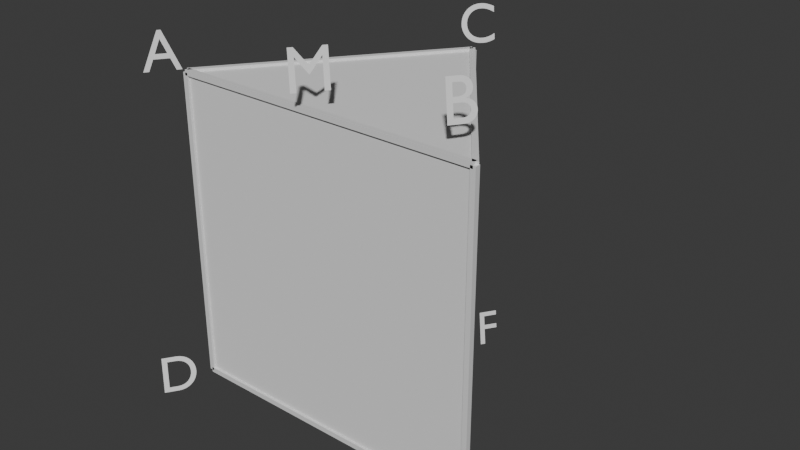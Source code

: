 # Source: r6.blend  (saved by Blender 4.3.34; exported with 4.5.12 LTS)
import bpy
from mathutils import Matrix  # noqa: F401  (used for matrix-valued properties, if any)

bpy.ops.wm.read_factory_settings(use_empty=True)
scene = bpy.context.scene
scene.name = 'Scene'

# ---- collections
col_collection = bpy.data.collections.new('Collection'); scene.collection.children.link(col_collection)

# ---- materials (node trees are filled in below, after node groups)
mat_x = bpy.data.materials.new('マテリアル')
mat_001 = bpy.data.materials.new('マテリアル.001')
mat_002 = bpy.data.materials.new('マテリアル.002')
mat_003 = bpy.data.materials.new('マテリアル.003')
mat_004 = bpy.data.materials.new('マテリアル.004')
mat_005 = bpy.data.materials.new('マテリアル.005')
mat_006 = bpy.data.materials.new('マテリアル.006')
mat_007 = bpy.data.materials.new('マテリアル.007')
mat_008 = bpy.data.materials.new('マテリアル.008')
mat_009 = bpy.data.materials.new('マテリアル.009')
mat_010 = bpy.data.materials.new('マテリアル.010')
mat_011 = bpy.data.materials.new('マテリアル.011')
mat_012 = bpy.data.materials.new('マテリアル.012')
mat_013 = bpy.data.materials.new('マテリアル.013')
mat_014 = bpy.data.materials.new('マテリアル.014')
mat_015 = bpy.data.materials.new('マテリアル.015')

# ---- material node trees
mat_x.use_nodes = True; mat_x.node_tree.nodes.clear()
_N = mat_x.node_tree.nodes; _L = mat_x.node_tree.links
n0 = _N.new('ShaderNodeBsdfPrincipled'); n0.name = 'プリンシプルBSDF'; n0.location = (10, 300)
n0.inputs[0].default_value = (0.0, 0.0, 0.0, 1.0)
n1 = _N.new('ShaderNodeOutputMaterial'); n1.name = 'マテリアル出力'; n1.location = (300, 300)
_L.new(n0.outputs[0], n1.inputs[0])
n1.is_active_output = True
mat_001.use_nodes = True; mat_001.node_tree.nodes.clear()
_N = mat_001.node_tree.nodes; _L = mat_001.node_tree.links
n0 = _N.new('ShaderNodeBsdfPrincipled'); n0.name = 'プリンシプルBSDF'; n0.location = (10, 300)
n0.inputs[0].default_value = (0.0, 0.0, 0.0, 1.0)
n1 = _N.new('ShaderNodeOutputMaterial'); n1.name = 'マテリアル出力'; n1.location = (300, 300)
_L.new(n0.outputs[0], n1.inputs[0])
n1.is_active_output = True
mat_002.use_nodes = True; mat_002.node_tree.nodes.clear()
_N = mat_002.node_tree.nodes; _L = mat_002.node_tree.links
n0 = _N.new('ShaderNodeBsdfPrincipled'); n0.name = 'プリンシプルBSDF'; n0.location = (10, 300)
n0.inputs[0].default_value = (0.0, 0.0, 0.0, 1.0)
n1 = _N.new('ShaderNodeOutputMaterial'); n1.name = 'マテリアル出力'; n1.location = (300, 300)
_L.new(n0.outputs[0], n1.inputs[0])
n1.is_active_output = True
mat_003.use_nodes = True; mat_003.node_tree.nodes.clear()
_N = mat_003.node_tree.nodes; _L = mat_003.node_tree.links
n0 = _N.new('ShaderNodeBsdfPrincipled'); n0.name = 'プリンシプルBSDF'; n0.location = (10, 300)
n0.inputs[0].default_value = (0.0, 0.0, 0.0, 1.0)
n1 = _N.new('ShaderNodeOutputMaterial'); n1.name = 'マテリアル出力'; n1.location = (300, 300)
_L.new(n0.outputs[0], n1.inputs[0])
n1.is_active_output = True
mat_004.use_nodes = True; mat_004.node_tree.nodes.clear()
_N = mat_004.node_tree.nodes; _L = mat_004.node_tree.links
n0 = _N.new('ShaderNodeBsdfPrincipled'); n0.name = 'プリンシプルBSDF'; n0.location = (10, 300)
n0.inputs[0].default_value = (0.0, 0.0, 0.0, 1.0)
n1 = _N.new('ShaderNodeOutputMaterial'); n1.name = 'マテリアル出力'; n1.location = (300, 300)
_L.new(n0.outputs[0], n1.inputs[0])
n1.is_active_output = True
mat_005.use_nodes = True; mat_005.node_tree.nodes.clear()
_N = mat_005.node_tree.nodes; _L = mat_005.node_tree.links
n0 = _N.new('ShaderNodeBsdfPrincipled'); n0.name = 'プリンシプルBSDF'; n0.location = (10, 300)
n0.inputs[0].default_value = (0.0, 0.0, 0.0, 1.0)
n1 = _N.new('ShaderNodeOutputMaterial'); n1.name = 'マテリアル出力'; n1.location = (300, 300)
_L.new(n0.outputs[0], n1.inputs[0])
n1.is_active_output = True
mat_006.use_nodes = True; mat_006.node_tree.nodes.clear()
_N = mat_006.node_tree.nodes; _L = mat_006.node_tree.links
n0 = _N.new('ShaderNodeBsdfPrincipled'); n0.name = 'プリンシプルBSDF'; n0.location = (10, 300)
n0.inputs[0].default_value = (0.0, 0.0, 0.0, 1.0)
n1 = _N.new('ShaderNodeOutputMaterial'); n1.name = 'マテリアル出力'; n1.location = (300, 300)
_L.new(n0.outputs[0], n1.inputs[0])
n1.is_active_output = True
mat_007.use_nodes = True; mat_007.node_tree.nodes.clear()
_N = mat_007.node_tree.nodes; _L = mat_007.node_tree.links
n0 = _N.new('ShaderNodeBsdfPrincipled'); n0.name = 'プリンシプルBSDF'; n0.location = (10, 300)
n1 = _N.new('ShaderNodeOutputMaterial'); n1.name = 'マテリアル出力'; n1.location = (300, 300)
_L.new(n0.outputs[0], n1.inputs[0])
n1.is_active_output = True
mat_008.use_nodes = True; mat_008.node_tree.nodes.clear()
_N = mat_008.node_tree.nodes; _L = mat_008.node_tree.links
n0 = _N.new('ShaderNodeBsdfPrincipled'); n0.name = 'プリンシプルBSDF'; n0.location = (10, 300)
n1 = _N.new('ShaderNodeOutputMaterial'); n1.name = 'マテリアル出力'; n1.location = (300, 300)
_L.new(n0.outputs[0], n1.inputs[0])
n1.is_active_output = True
mat_009.use_nodes = True; mat_009.node_tree.nodes.clear()
_N = mat_009.node_tree.nodes; _L = mat_009.node_tree.links
n0 = _N.new('ShaderNodeBsdfPrincipled'); n0.name = 'プリンシプルBSDF'; n0.location = (10, 300)
n1 = _N.new('ShaderNodeOutputMaterial'); n1.name = 'マテリアル出力'; n1.location = (300, 300)
_L.new(n0.outputs[0], n1.inputs[0])
n1.is_active_output = True
mat_010.use_nodes = True; mat_010.node_tree.nodes.clear()
_N = mat_010.node_tree.nodes; _L = mat_010.node_tree.links
n0 = _N.new('ShaderNodeBsdfPrincipled'); n0.name = 'プリンシプルBSDF'; n0.location = (10, 300)
n1 = _N.new('ShaderNodeOutputMaterial'); n1.name = 'マテリアル出力'; n1.location = (300, 300)
_L.new(n0.outputs[0], n1.inputs[0])
n1.is_active_output = True
mat_011.use_nodes = True; mat_011.node_tree.nodes.clear()
_N = mat_011.node_tree.nodes; _L = mat_011.node_tree.links
n0 = _N.new('ShaderNodeBsdfPrincipled'); n0.name = 'プリンシプルBSDF'; n0.location = (10, 300)
n1 = _N.new('ShaderNodeOutputMaterial'); n1.name = 'マテリアル出力'; n1.location = (300, 300)
_L.new(n0.outputs[0], n1.inputs[0])
n1.is_active_output = True
mat_012.use_nodes = True; mat_012.node_tree.nodes.clear()
_N = mat_012.node_tree.nodes; _L = mat_012.node_tree.links
n0 = _N.new('ShaderNodeBsdfPrincipled'); n0.name = 'プリンシプルBSDF'; n0.location = (10, 300)
n1 = _N.new('ShaderNodeOutputMaterial'); n1.name = 'マテリアル出力'; n1.location = (300, 300)
_L.new(n0.outputs[0], n1.inputs[0])
n1.is_active_output = True
mat_013.use_nodes = True; mat_013.node_tree.nodes.clear()
_N = mat_013.node_tree.nodes; _L = mat_013.node_tree.links
n0 = _N.new('ShaderNodeBsdfPrincipled'); n0.name = 'プリンシプルBSDF'; n0.location = (10, 300)
n1 = _N.new('ShaderNodeOutputMaterial'); n1.name = 'マテリアル出力'; n1.location = (300, 300)
_L.new(n0.outputs[0], n1.inputs[0])
n1.is_active_output = True
mat_014.use_nodes = True; mat_014.node_tree.nodes.clear()
_N = mat_014.node_tree.nodes; _L = mat_014.node_tree.links
n0 = _N.new('ShaderNodeBsdfPrincipled'); n0.name = 'プリンシプルBSDF'; n0.location = (10, 300)
n1 = _N.new('ShaderNodeOutputMaterial'); n1.name = 'マテリアル出力'; n1.location = (300, 300)
_L.new(n0.outputs[0], n1.inputs[0])
n1.is_active_output = True
mat_015.use_nodes = True; mat_015.node_tree.nodes.clear()
_N = mat_015.node_tree.nodes; _L = mat_015.node_tree.links
n0 = _N.new('ShaderNodeBsdfPrincipled'); n0.name = 'プリンシプルBSDF'; n0.location = (10, 300)
n1 = _N.new('ShaderNodeOutputMaterial'); n1.name = 'マテリアル出力'; n1.location = (300, 300)
_L.new(n0.outputs[0], n1.inputs[0])
n1.is_active_output = True

# ---- world
world_world = bpy.data.worlds.new('World'); scene.world = world_world
world_world.use_nodes = True; world_world.node_tree.nodes.clear()
_N = world_world.node_tree.nodes; _L = world_world.node_tree.links
n0 = _N.new('ShaderNodeOutputWorld'); n0.name = 'World Output'; n0.location = (300, 300)
n1 = _N.new('ShaderNodeBackground'); n1.name = 'Background'; n1.location = (10, 300)
n1.inputs[0].default_value = (0.05088, 0.05088, 0.05088, 1.0)
_L.new(n1.outputs[0], n0.inputs[0])
n0.is_active_output = True
world_world.color = (0.05088, 0.05088, 0.05088)
world_world.sun_shadow_jitter_overblur = 0.0

# ---- meshes
me_triangularprism_003 = bpy.data.meshes.new('TriangularPrism.003')
me_triangularprism_003.from_pydata([(-3.0, -2.003, -2.5), (3.0, -2.003, -2.5), (0.0, 1.997, -2.5), (-3.0, -2.003, 2.5), (3.0, -2.003, 2.5), (0.0, 1.997, 2.5)], [], [(0, 2, 1), (5, 3, 4), (0, 1, 4, 3), (1, 2, 5, 4), (2, 0, 3, 5)])
me_triangularprism_003.update()
me_x = bpy.data.meshes.new('立方体')
me_x.from_pydata([(-1.0, -1.0, -1.0), (-1.0, -1.0, 1.0), (-1.0, 1.0, -1.0), (-1.0, 1.0, 1.0), (1.0, -1.0, -1.0), (1.0, -1.0, 1.0), (1.0, 1.0, -1.0), (1.0, 1.0, 1.0)], [], [(0, 1, 3, 2), (2, 3, 7, 6), (6, 7, 5, 4), (4, 5, 1, 0), (2, 6, 4, 0), (7, 3, 1, 5)])
_uv = me_x.uv_layers.new(name='UVマップ')
_uv.uv.foreach_set('vector', [0.375, 0.0, 0.625, 0.0, 0.625, 0.25, 0.375, 0.25, 0.375, 0.25, 0.625, 0.25, 0.625, 0.5, 0.375, 0.5, 0.375, 0.5, 0.625, 0.5, 0.625, 0.75, 0.375, 0.75, 0.375, 0.75, 0.625, 0.75, 0.625, 1.0, 0.375, 1.0, 0.125, 0.5, 0.375, 0.5, 0.375, 0.75, 0.125, 0.75, 0.625, 0.5, 0.875, 0.5, 0.875, 0.75, 0.625, 0.75])
me_x.materials.append(mat_007)
me_x.update()
me_001 = bpy.data.meshes.new('立方体.001')
me_001.from_pydata([(-1.0, -1.0, -1.0), (-1.0, -1.0, 1.0), (-1.0, 1.0, -1.0), (-1.0, 1.0, 1.0), (1.0, -1.0, -1.0), (1.0, -1.0, 1.0), (1.0, 1.0, -1.0), (1.0, 1.0, 1.0)], [], [(0, 1, 3, 2), (2, 3, 7, 6), (6, 7, 5, 4), (4, 5, 1, 0), (2, 6, 4, 0), (7, 3, 1, 5)])
_uv = me_001.uv_layers.new(name='UVマップ')
_uv.uv.foreach_set('vector', [0.375, 0.0, 0.625, 0.0, 0.625, 0.25, 0.375, 0.25, 0.375, 0.25, 0.625, 0.25, 0.625, 0.5, 0.375, 0.5, 0.375, 0.5, 0.625, 0.5, 0.625, 0.75, 0.375, 0.75, 0.375, 0.75, 0.625, 0.75, 0.625, 1.0, 0.375, 1.0, 0.125, 0.5, 0.375, 0.5, 0.375, 0.75, 0.125, 0.75, 0.625, 0.5, 0.875, 0.5, 0.875, 0.75, 0.625, 0.75])
me_001.materials.append(mat_008)
me_001.update()
me_002 = bpy.data.meshes.new('立方体.002')
me_002.from_pydata([(-1.0, -1.0, -1.0), (-1.0, -1.0, 1.0), (-1.0, 1.0, -1.0), (-1.0, 1.0, 1.0), (1.0, -1.0, -1.0), (1.0, -1.0, 1.0), (1.0, 1.0, -1.0), (1.0, 1.0, 1.0)], [], [(0, 1, 3, 2), (2, 3, 7, 6), (6, 7, 5, 4), (4, 5, 1, 0), (2, 6, 4, 0), (7, 3, 1, 5)])
_uv = me_002.uv_layers.new(name='UVマップ')
_uv.uv.foreach_set('vector', [0.375, 0.0, 0.625, 0.0, 0.625, 0.25, 0.375, 0.25, 0.375, 0.25, 0.625, 0.25, 0.625, 0.5, 0.375, 0.5, 0.375, 0.5, 0.625, 0.5, 0.625, 0.75, 0.375, 0.75, 0.375, 0.75, 0.625, 0.75, 0.625, 1.0, 0.375, 1.0, 0.125, 0.5, 0.375, 0.5, 0.375, 0.75, 0.125, 0.75, 0.625, 0.5, 0.875, 0.5, 0.875, 0.75, 0.625, 0.75])
me_002.materials.append(mat_009)
me_002.update()
me_003 = bpy.data.meshes.new('立方体.003')
me_003.from_pydata([(-1.0, -1.0, -1.0), (-1.0, -1.0, 1.0), (-1.0, 1.0, -1.0), (-1.0, 1.0, 1.0), (1.0, -1.0, -1.0), (1.0, -1.0, 1.0), (1.0, 1.0, -1.0), (1.0, 1.0, 1.0)], [], [(0, 1, 3, 2), (2, 3, 7, 6), (6, 7, 5, 4), (4, 5, 1, 0), (2, 6, 4, 0), (7, 3, 1, 5)])
_uv = me_003.uv_layers.new(name='UVマップ')
_uv.uv.foreach_set('vector', [0.375, 0.0, 0.625, 0.0, 0.625, 0.25, 0.375, 0.25, 0.375, 0.25, 0.625, 0.25, 0.625, 0.5, 0.375, 0.5, 0.375, 0.5, 0.625, 0.5, 0.625, 0.75, 0.375, 0.75, 0.375, 0.75, 0.625, 0.75, 0.625, 1.0, 0.375, 1.0, 0.125, 0.5, 0.375, 0.5, 0.375, 0.75, 0.125, 0.75, 0.625, 0.5, 0.875, 0.5, 0.875, 0.75, 0.625, 0.75])
me_003.materials.append(mat_010)
me_003.update()
me_004 = bpy.data.meshes.new('立方体.004')
me_004.from_pydata([(-1.0, -1.0, -1.0), (-1.0, -1.0, 1.0), (-1.0, 1.0, -1.0), (-1.0, 1.0, 1.0), (1.0, -1.0, -1.0), (1.0, -1.0, 1.0), (1.0, 1.0, -1.0), (1.0, 1.0, 1.0)], [], [(0, 1, 3, 2), (2, 3, 7, 6), (6, 7, 5, 4), (4, 5, 1, 0), (2, 6, 4, 0), (7, 3, 1, 5)])
_uv = me_004.uv_layers.new(name='UVマップ')
_uv.uv.foreach_set('vector', [0.375, 0.0, 0.625, 0.0, 0.625, 0.25, 0.375, 0.25, 0.375, 0.25, 0.625, 0.25, 0.625, 0.5, 0.375, 0.5, 0.375, 0.5, 0.625, 0.5, 0.625, 0.75, 0.375, 0.75, 0.375, 0.75, 0.625, 0.75, 0.625, 1.0, 0.375, 1.0, 0.125, 0.5, 0.375, 0.5, 0.375, 0.75, 0.125, 0.75, 0.625, 0.5, 0.875, 0.5, 0.875, 0.75, 0.625, 0.75])
me_004.materials.append(mat_011)
me_004.update()
me_005 = bpy.data.meshes.new('立方体.005')
me_005.from_pydata([(-1.0, -1.0, -1.0), (-1.0, -1.0, 1.0), (-1.0, 1.0, -1.0), (-1.0, 1.0, 1.0), (1.0, -1.0, -1.0), (1.0, -1.0, 1.0), (1.0, 1.0, -1.0), (1.0, 1.0, 1.0)], [], [(0, 1, 3, 2), (2, 3, 7, 6), (6, 7, 5, 4), (4, 5, 1, 0), (2, 6, 4, 0), (7, 3, 1, 5)])
_uv = me_005.uv_layers.new(name='UVマップ')
_uv.uv.foreach_set('vector', [0.375, 0.0, 0.625, 0.0, 0.625, 0.25, 0.375, 0.25, 0.375, 0.25, 0.625, 0.25, 0.625, 0.5, 0.375, 0.5, 0.375, 0.5, 0.625, 0.5, 0.625, 0.75, 0.375, 0.75, 0.375, 0.75, 0.625, 0.75, 0.625, 1.0, 0.375, 1.0, 0.125, 0.5, 0.375, 0.5, 0.375, 0.75, 0.125, 0.75, 0.625, 0.5, 0.875, 0.5, 0.875, 0.75, 0.625, 0.75])
me_005.materials.append(mat_012)
me_005.update()
me_006 = bpy.data.meshes.new('立方体.006')
me_006.from_pydata([(-1.0, -1.0, -1.0), (-1.0, -1.0, 1.0), (-1.0, 1.0, -1.0), (-1.0, 1.0, 1.0), (1.0, -1.0, -1.0), (1.0, -1.0, 1.0), (1.0, 1.0, -1.0), (1.0, 1.0, 1.0)], [], [(0, 1, 3, 2), (2, 3, 7, 6), (6, 7, 5, 4), (4, 5, 1, 0), (2, 6, 4, 0), (7, 3, 1, 5)])
_uv = me_006.uv_layers.new(name='UVマップ')
_uv.uv.foreach_set('vector', [0.375, 0.0, 0.625, 0.0, 0.625, 0.25, 0.375, 0.25, 0.375, 0.25, 0.625, 0.25, 0.625, 0.5, 0.375, 0.5, 0.375, 0.5, 0.625, 0.5, 0.625, 0.75, 0.375, 0.75, 0.375, 0.75, 0.625, 0.75, 0.625, 1.0, 0.375, 1.0, 0.125, 0.5, 0.375, 0.5, 0.375, 0.75, 0.125, 0.75, 0.625, 0.5, 0.875, 0.5, 0.875, 0.75, 0.625, 0.75])
me_006.materials.append(mat_013)
me_006.update()
me_007 = bpy.data.meshes.new('立方体.007')
me_007.from_pydata([(-1.0, -1.0, -1.0), (-1.0, -1.0, 1.0), (-1.0, 1.0, -1.0), (-1.0, 1.0, 1.0), (1.0, -1.0, -1.0), (1.0, -1.0, 1.0), (1.0, 1.0, -1.0), (1.0, 1.0, 1.0)], [], [(0, 1, 3, 2), (2, 3, 7, 6), (6, 7, 5, 4), (4, 5, 1, 0), (2, 6, 4, 0), (7, 3, 1, 5)])
_uv = me_007.uv_layers.new(name='UVマップ')
_uv.uv.foreach_set('vector', [0.375, 0.0, 0.625, 0.0, 0.625, 0.25, 0.375, 0.25, 0.375, 0.25, 0.625, 0.25, 0.625, 0.5, 0.375, 0.5, 0.375, 0.5, 0.625, 0.5, 0.625, 0.75, 0.375, 0.75, 0.375, 0.75, 0.625, 0.75, 0.625, 1.0, 0.375, 1.0, 0.125, 0.5, 0.375, 0.5, 0.375, 0.75, 0.125, 0.75, 0.625, 0.5, 0.875, 0.5, 0.875, 0.75, 0.625, 0.75])
me_007.materials.append(mat_014)
me_007.update()
me_008 = bpy.data.meshes.new('立方体.008')
me_008.from_pydata([(-1.0, -1.0, -1.0), (-1.0, -1.0, 1.0), (-1.0, 1.0, -1.0), (-1.0, 1.0, 1.0), (1.0, -1.0, -1.0), (1.0, -1.0, 1.0), (1.0, 1.0, -1.0), (1.0, 1.0, 1.0)], [], [(0, 1, 3, 2), (2, 3, 7, 6), (6, 7, 5, 4), (4, 5, 1, 0), (2, 6, 4, 0), (7, 3, 1, 5)])
_uv = me_008.uv_layers.new(name='UVマップ')
_uv.uv.foreach_set('vector', [0.375, 0.0, 0.625, 0.0, 0.625, 0.25, 0.375, 0.25, 0.375, 0.25, 0.625, 0.25, 0.625, 0.5, 0.375, 0.5, 0.375, 0.5, 0.625, 0.5, 0.625, 0.75, 0.375, 0.75, 0.375, 0.75, 0.625, 0.75, 0.625, 1.0, 0.375, 1.0, 0.125, 0.5, 0.375, 0.5, 0.375, 0.75, 0.125, 0.75, 0.625, 0.5, 0.875, 0.5, 0.875, 0.75, 0.625, 0.75])
me_008.materials.append(mat_015)
me_008.update()

# ---- curves / text
txt_001 = bpy.data.curves.new('テキスト.001', 'FONT')
txt_001.dimensions = '2D'
txt_001.body = 'A'
txt_002 = bpy.data.curves.new('テキスト.002', 'FONT')
txt_002.dimensions = '2D'
txt_002.body = 'B'
txt_003 = bpy.data.curves.new('テキスト.003', 'FONT')
txt_003.dimensions = '2D'
txt_003.body = 'C'
txt_004 = bpy.data.curves.new('テキスト.004', 'FONT')
txt_004.dimensions = '2D'
txt_004.body = 'E'
txt_005 = bpy.data.curves.new('テキスト.005', 'FONT')
txt_005.dimensions = '2D'
txt_005.body = 'D'
txt_006 = bpy.data.curves.new('テキスト.006', 'FONT')
txt_006.dimensions = '2D'
txt_006.body = 'F'
txt_007 = bpy.data.curves.new('テキスト.007', 'FONT')
txt_007.dimensions = '2D'
txt_007.body = 'M'

# ---- objects
ob_triangularprism = bpy.data.objects.new('TriangularPrism', me_triangularprism_003)
ob_x = bpy.data.objects.new('テキスト', txt_001)
ob_001 = bpy.data.objects.new('テキスト.001', txt_002)
ob_002 = bpy.data.objects.new('テキスト.002', txt_003)
ob_003 = bpy.data.objects.new('テキスト.003', txt_004)
ob_004 = bpy.data.objects.new('テキスト.004', txt_005)
ob_005 = bpy.data.objects.new('テキスト.005', txt_006)
ob_m = bpy.data.objects.new('M', None)
ob_006 = bpy.data.objects.new('テキスト.006', txt_007)
ob_a = bpy.data.objects.new('A', None)
ob_b = bpy.data.objects.new('B', None)
ob_c = bpy.data.objects.new('C', None)
ob_d = bpy.data.objects.new('D', None)
ob_e = bpy.data.objects.new('E', None)
ob_f = bpy.data.objects.new('F', None)
ob_hende = bpy.data.objects.new('henDE', me_x)
ob_henab = bpy.data.objects.new('henAB', me_001)
ob_henad = bpy.data.objects.new('henAD', me_002)
ob_henbe = bpy.data.objects.new('henBE', me_003)
ob_hencf = bpy.data.objects.new('henCF', me_004)
ob_henac = bpy.data.objects.new('henAC', me_005)
ob_henbc = bpy.data.objects.new('henBC', me_006)
ob_henef = bpy.data.objects.new('henEF', me_007)
ob_hendf = bpy.data.objects.new('henDF', me_008)

# ---- transforms, parenting, visibility, modifiers, constraints
ob_triangularprism.location = (0.0, 5.96e-08, 0.0)
ob_triangularprism.scale = (1.0, 1.0, 1.2)
ob_x.location = (-3.54, -2.5, 2.996)
ob_x.rotation_euler = (1.314, 0.04459, 1.098)
ob_001.location = (2.422, -2.0, 3.42)
ob_001.rotation_euler = (1.323, 0.03521, 1.044)
ob_002.location = (-0.2979, 2.0, 3.062)
ob_002.rotation_euler = (1.323, 0.03521, 0.9356)
ob_003.location = (3.384, -2.5, -3.507)
ob_003.rotation_euler = (1.323, 0.03521, 1.044)
ob_004.location = (-3.416, -3.0, -3.235)
ob_004.rotation_euler = (1.323, 0.03521, 1.044)
ob_005.location = (-0.003665, 2.5, -3.478)
ob_005.rotation_euler = (1.323, 0.03521, 1.044)
ob_m.location = (0.0, -2.0, 3.0)
ob_m.scale = (0.1, 0.1, 0.1)
ob_m.empty_image_offset = (0.0, 0.0)
ob_006.location = (-0.1492, -2.5, 3.42)
ob_006.rotation_euler = (1.323, 0.03521, 1.044)
ob_a.location = (-3.0, -2.0, 3.0)
ob_a.scale = (0.1, 0.1, 0.1)
ob_a.empty_image_offset = (0.0, 0.0)
ob_b.location = (3.0, -2.0, 3.0)
ob_b.scale = (0.1, 0.1, 0.1)
ob_b.empty_image_offset = (0.0, 0.0)
ob_c.location = (0.0, 2.0, 3.0)
ob_c.scale = (0.1, 0.1, 0.1)
ob_c.empty_image_offset = (0.0, 0.0)
ob_d.location = (-3.0, -2.0, -3.0)
ob_d.scale = (0.1, 0.1, 0.1)
ob_d.empty_image_offset = (0.0, 0.0)
ob_e.location = (3.0, -2.0, -3.0)
ob_e.scale = (0.1, 0.1, 0.1)
ob_e.empty_image_offset = (0.0, 0.0)
ob_f.location = (0.0, 2.0, -3.0)
ob_f.scale = (0.1, 0.1, 0.1)
ob_f.empty_image_offset = (0.0, 0.0)
ob_hende.location = (0.0, -2.0, -3.0)
ob_hende.scale = (3.0, 0.05, 0.05)
ob_henab.location = (0.0, -2.0, 3.0)
ob_henab.scale = (3.0, 0.05, 0.05)
ob_henad.location = (-3.0, -2.0, 0.0)
ob_henad.rotation_euler = (0.0, 1.571, 0.0)
ob_henad.scale = (3.0, 0.05, 0.05)
ob_henbe.location = (3.0, -2.0, 0.0)
ob_henbe.rotation_euler = (0.0, 1.571, 0.0)
ob_henbe.scale = (3.0, 0.05, 0.05)
ob_hencf.location = (0.0, 2.0, 0.0)
ob_hencf.rotation_euler = (0.0, 1.571, 0.0)
ob_hencf.scale = (3.0, 0.05, 0.05)
ob_henac.location = (-1.5, 0.0, 3.0)
ob_henac.rotation_euler = (0.0, 0.0, 0.925)
ob_henac.scale = (2.5, 0.05, 0.05)
ob_henbc.location = (1.5, 0.0, 3.0)
ob_henbc.rotation_euler = (0.0, 0.0, 5.358)
ob_henbc.scale = (2.5, 0.05, 0.05)
ob_henef.location = (1.5, 0.0, -3.0)
ob_henef.rotation_euler = (0.0, 0.0, 5.358)
ob_henef.scale = (2.5, 0.05, 0.05)
ob_hendf.location = (-1.5, 0.0, -3.0)
ob_hendf.rotation_euler = (0.0, 0.0, 0.925)
ob_hendf.scale = (2.5, 0.05, 0.05)

# ---- collection membership
col_collection.objects.link(ob_triangularprism)
col_collection.objects.link(ob_x)
col_collection.objects.link(ob_001)
col_collection.objects.link(ob_002)
col_collection.objects.link(ob_003)
col_collection.objects.link(ob_004)
col_collection.objects.link(ob_005)
col_collection.objects.link(ob_m)
col_collection.objects.link(ob_006)
col_collection.objects.link(ob_a)
col_collection.objects.link(ob_b)
col_collection.objects.link(ob_c)
col_collection.objects.link(ob_d)
col_collection.objects.link(ob_e)
col_collection.objects.link(ob_f)
col_collection.objects.link(ob_hende)
col_collection.objects.link(ob_henab)
col_collection.objects.link(ob_henad)
col_collection.objects.link(ob_henbe)
col_collection.objects.link(ob_hencf)
col_collection.objects.link(ob_henac)
col_collection.objects.link(ob_henbc)
col_collection.objects.link(ob_henef)
col_collection.objects.link(ob_hendf)

# ---- scene / render settings (as saved in the file)
scene.frame_start = 1; scene.frame_end = 250; scene.frame_set(1)
scene.render.engine = 'BLENDER_EEVEE_NEXT'
bpy.context.view_layer.update()

# ---- added for rendering (the .blend has no active camera and no usable light): camera, sun
cam_auto = bpy.data.cameras.new('AutoCamera')
cam_auto.lens = 50.0
cam_auto.sensor_width = 36.0
cam_auto.clip_end = 1000.0
ob_auto_camera = bpy.data.objects.new('AutoCamera', cam_auto)
scene.collection.objects.link(ob_auto_camera)
ob_auto_camera.location = (11.1537, -13.3965, 9.22519)
ob_auto_camera.rotation_euler = (1.09748, -7.21219e-08, 0.694738)
scene.camera = ob_auto_camera
light_auto_sun = bpy.data.lights.new('AutoSun', 'SUN')
light_auto_sun.energy = 3.0
light_auto_sun.angle = 0.0523599
ob_auto_sun = bpy.data.objects.new('AutoSun', light_auto_sun)
scene.collection.objects.link(ob_auto_sun)
ob_auto_sun.rotation_euler = (0.872665, 0.174533, 0.523599)
bpy.context.view_layer.update()
